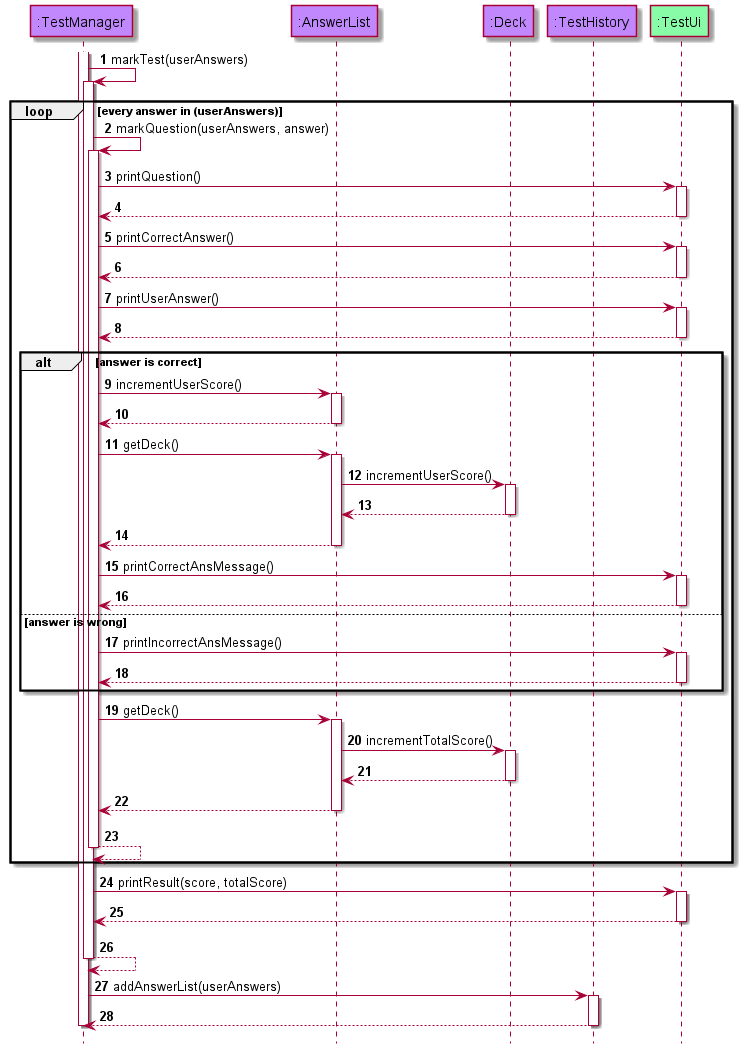

The diagram above was rendered by PlantUML. Its source (embedded in the PNG):
@startuml
!include style.puml
autonumber
hide footbox

participant ":TestManager" as TestManager modelCOLOUR
participant ":AnswerList" as AnswerList modelCOLOUR
participant ":Deck" as Deck modelCOLOUR
participant ":TestHistory" as TestHistory modelCOLOUR
participant ":TestUi" as TestUi uiCOLOUR

activate TestManager

TestManager -> TestManager : markTest(userAnswers)
activate TestManager

loop every answer in (userAnswers)

TestManager -> TestManager : markQuestion(userAnswers, answer)
activate TestManager

TestManager -> TestUi : printQuestion()
activate TestUi
TestUi --> TestManager
deactivate TestUi

TestManager -> TestUi : printCorrectAnswer()
activate TestUi
TestUi --> TestManager
deactivate TestUi

TestManager -> TestUi : printUserAnswer()
activate TestUi
TestUi --> TestManager
deactivate TestUi

alt answer is correct
TestManager -> AnswerList : incrementUserScore()
activate AnswerList
AnswerList --> TestManager
deactivate AnswerList

TestManager -> AnswerList : getDeck()
activate AnswerList
AnswerList -> Deck : incrementUserScore()
activate Deck
Deck --> AnswerList
deactivate Deck
AnswerList --> TestManager
deactivate AnswerList

TestManager -> TestUi : printCorrectAnsMessage()
activate TestUi
TestUi --> TestManager
deactivate TestUi

else answer is wrong
TestManager -> TestUi : printIncorrectAnsMessage()
activate TestUi
TestUi --> TestManager
deactivate TestUi
end

TestManager -> AnswerList : getDeck()
activate AnswerList
AnswerList -> Deck : incrementTotalScore()
activate Deck
Deck --> AnswerList
deactivate Deck
AnswerList --> TestManager
deactivate AnswerList

TestManager --> TestManager
deactivate TestManager
end

TestManager -> TestUi : printResult(score, totalScore)
activate TestUi
TestUi --> TestManager
deactivate TestUi

TestManager --> TestManager
deactivate TestManager

TestManager -> TestHistory : addAnswerList(userAnswers)
activate TestHistory
TestHistory --> TestManager
deactivate TestHistory
deactivate TestManager

@enduml